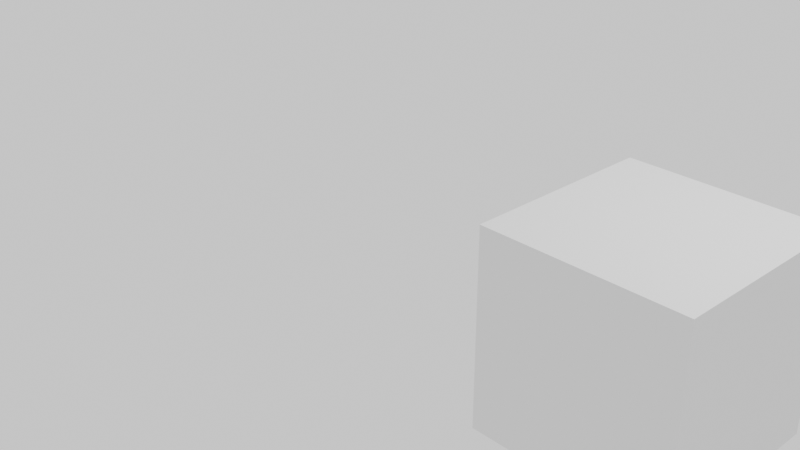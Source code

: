 # Source: Spawn2.blend  (saved by Blender 5.1.30; exported with 4.5.12 LTS)
import bpy
from mathutils import Matrix  # noqa: F401  (used for matrix-valued properties, if any)

bpy.ops.wm.read_factory_settings(use_empty=True)
scene = bpy.context.scene
scene.name = 'Scene'

# ---- collections
col_collection = bpy.data.collections.new('Collection'); scene.collection.children.link(col_collection)

# ---- materials (node trees are filled in below, after node groups)
mat_black_001 = bpy.data.materials.new('Black.001')
mat_black_002 = bpy.data.materials.new('Black.002')
mat_material = bpy.data.materials.new('Material')
mat_material.alpha_threshold = 0.0
mat_material.use_backface_culling_lightprobe_volume = False
mat_material.roughness = 0.5
mat_material.line_color = (0.0, 0.0, 0.0, 1.0)
mat_black = bpy.data.materials.new('Black')

# ---- material node trees
mat_black_001.use_nodes = True; mat_black_001.node_tree.nodes.clear()
_N = mat_black_001.node_tree.nodes; _L = mat_black_001.node_tree.links
mat_black_002.use_nodes = True; mat_black_002.node_tree.nodes.clear()
_N = mat_black_002.node_tree.nodes; _L = mat_black_002.node_tree.links
mat_material.use_nodes = True; mat_material.node_tree.nodes.clear()
_N = mat_material.node_tree.nodes; _L = mat_material.node_tree.links
n0 = _N.new('ShaderNodeOutputMaterial'); n0.name = 'Material Output'; n0.location = (200, 100)
n1 = _N.new('ShaderNodeBsdfPrincipled'); n1.name = 'Principled BSDF'; n1.location = (-200, 100)
_L.new(n1.outputs[0], n0.inputs[0])
n0.is_active_output = True
mat_black.use_nodes = True; mat_black.node_tree.nodes.clear()
_N = mat_black.node_tree.nodes; _L = mat_black.node_tree.links

# ---- world
world_world = bpy.data.worlds.new('World'); scene.world = world_world
world_world.use_nodes = True; world_world.node_tree.nodes.clear()
_N = world_world.node_tree.nodes; _L = world_world.node_tree.links
n0 = _N.new('ShaderNodeOutputWorld'); n0.name = 'World Output'; n0.location = (200, 100)
n1 = _N.new('ShaderNodeBackground'); n1.name = 'Background'; n1.location = (-200, 100)
n1.inputs[0].default_value = (1.0, 1.0, 1.0, 1.0)
_L.new(n1.outputs[0], n0.inputs[0])
n0.is_active_output = True
world_world.color = (0.05088, 0.05088, 0.05088)
world_world.sun_shadow_jitter_overblur = 0.0

# ---- cameras
cam_camera = bpy.data.cameras.new('Camera')
cam_camera.clip_end = 100.0
cam_camera.ortho_scale = 7.314

# ---- lights
light_light = bpy.data.lights.new('Light', 'POINT')
light_light.energy = 1000.0
light_light.shadow_soft_size = 0.1

# ---- meshes
me_cube = bpy.data.meshes.new('Cube')
me_cube.from_pydata([(1.0, 1.0, 1.0), (1.0, 1.0, -1.0), (1.0, -1.0, 1.0), (1.0, -1.0, -1.0), (-1.0, 1.0, 1.0), (-1.0, 1.0, -1.0), (-1.0, -1.0, 1.0), (-1.0, -1.0, -1.0)], [], [(0, 4, 6, 2), (3, 2, 6, 7), (7, 6, 4, 5), (5, 1, 3, 7), (1, 0, 2, 3), (5, 4, 0, 1)])
_uv = me_cube.uv_layers.new(name='UVMap')
_uv.uv.foreach_set('vector', [0.625, 0.5, 0.875, 0.5, 0.875, 0.75, 0.625, 0.75, 0.375, 0.75, 0.625, 0.75, 0.625, 1.0, 0.375, 1.0, 0.375, 0.0, 0.625, 0.0, 0.625, 0.25, 0.375, 0.25, 0.125, 0.5, 0.375, 0.5, 0.375, 0.75, 0.125, 0.75, 0.375, 0.5, 0.625, 0.5, 0.625, 0.75, 0.375, 0.75, 0.375, 0.25, 0.625, 0.25, 0.625, 0.5, 0.375, 0.5])
_ca = me_cube.color_attributes.new('Attribute', 'BYTE_COLOR', 'CORNER')
_ca.data.foreach_set('color', [1.0, 1.0, 1.0, 1.0, 1.0, 1.0, 1.0, 1.0, 1.0, 1.0, 1.0, 1.0, 1.0, 1.0, 1.0, 1.0, 1.0, 1.0, 1.0, 1.0, 1.0, 1.0, 1.0, 1.0, 1.0, 1.0, 1.0, 1.0, 1.0, 1.0, 1.0, 1.0, 1.0, 1.0, 1.0, 1.0, 1.0, 1.0, 1.0, 1.0, 1.0, 1.0, 1.0, 1.0, 1.0, 1.0, 1.0, 1.0, 1.0, 1.0, 1.0, 1.0, 1.0, 1.0, 1.0, 1.0, 1.0, 1.0, 1.0, 1.0, 1.0, 1.0, 1.0, 1.0, 1.0, 1.0, 1.0, 1.0, 1.0, 1.0, 1.0, 1.0, 1.0, 1.0, 1.0, 1.0, 1.0, 1.0, 1.0, 1.0, 1.0, 1.0, 1.0, 1.0, 1.0, 1.0, 1.0, 1.0, 1.0, 1.0, 1.0, 1.0, 1.0, 1.0, 1.0, 1.0])
me_cube.materials.append(mat_material)
me_cube.use_mirror_vertex_groups = False
me_cube.update()

# ---- objects
ob_layout = bpy.data.objects.new('Layout', None)
ob_gpencil_001 = bpy.data.objects.new('GPencil.001', None)
ob_cube = bpy.data.objects.new('Cube', me_cube)
ob_light = bpy.data.objects.new('Light', light_light)
ob_camera = bpy.data.objects.new('Camera', cam_camera)
ob_gpencil = bpy.data.objects.new('GPencil', None)

# ---- transforms, parenting, visibility, modifiers, constraints
ob_layout.location = (0.0, 0.0, 0.0)
ob_layout.empty_image_offset = (0.0, 0.0)
ob_layout.use_grease_pencil_lights = True
ob_gpencil_001.location = (2.003, 0.1027, 0.1644)
ob_gpencil_001.empty_image_offset = (0.0, 0.0)
ob_gpencil_001.use_grease_pencil_lights = True
ob_cube.location = (3.003, 0.0, 0.0)
ob_cube.lock_rotations_4d = False
ob_cube.empty_display_type = 'ARROWS'
ob_cube.lineart.crease_threshold = 0.0
ob_light.location = (4.076, 1.005, 5.904)
ob_light.rotation_euler = (0.6503, 0.05522, 1.866)
ob_light.lock_rotations_4d = False
ob_light.empty_display_type = 'ARROWS'
ob_light.color = (0.0, 0.0, 0.0, 0.0)
ob_light.lineart.crease_threshold = 0.0
ob_camera.location = (7.359, -6.926, 4.958)
ob_camera.rotation_euler = (1.109, 0.0, 0.8149)
ob_camera.lock_rotations_4d = False
ob_camera.empty_display_type = 'ARROWS'
ob_camera.color = (0.0, 0.0, 0.0, 0.0)
ob_camera.display_type = 'WIRE'
ob_camera.lineart.crease_threshold = 0.0
ob_gpencil.location = (0.0, 0.0, 0.0)
ob_gpencil.empty_image_offset = (0.0, 0.0)
ob_gpencil.use_grease_pencil_lights = True

# ---- collection membership
scene.collection.objects.link(ob_layout)
scene.collection.objects.link(ob_gpencil_001)
col_collection.objects.link(ob_cube)
col_collection.objects.link(ob_light)
col_collection.objects.link(ob_camera)
col_collection.objects.link(ob_gpencil)

# ---- scene / render settings (as saved in the file)
scene.camera = ob_camera
scene.frame_start = 1; scene.frame_end = 250; scene.frame_set(64)
scene.render.engine = 'BLENDER_EEVEE_NEXT'
scene.render.fps = 12
scene.render.bake_bias = 0.0
scene.render.bake_samples = 0
scene.cycles.sampling_pattern = 'TABULATED_SOBOL'
scene.eevee.use_volume_custom_range = False
bpy.context.view_layer.update()

